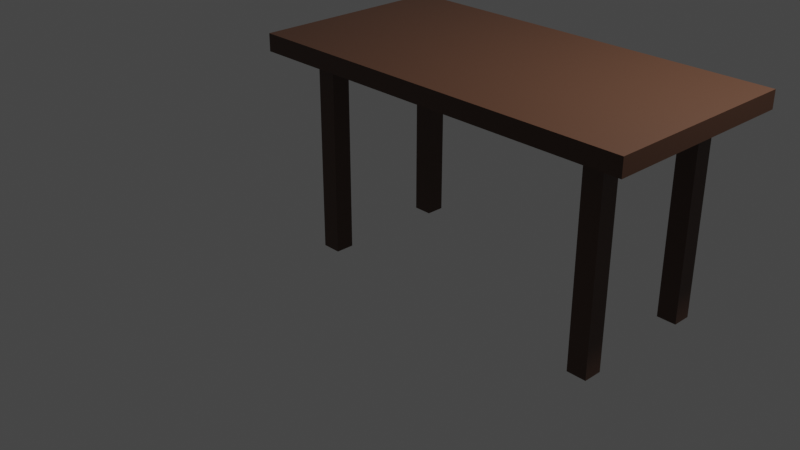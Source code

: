 # Source: table.blend  (saved by Blender 2.92.15; exported with 4.5.12 LTS)
import bpy
from mathutils import Matrix  # noqa: F401  (used for matrix-valued properties, if any)

bpy.ops.wm.read_factory_settings(use_empty=True)
scene = bpy.context.scene
scene.name = 'Scene'

# ---- collections
col_collection = bpy.data.collections.new('Collection'); scene.collection.children.link(col_collection)

# ---- materials (node trees are filled in below, after node groups)
mat_material = bpy.data.materials.new('Material')
mat_material.alpha_threshold = 0.0
mat_material.use_transparent_shadow = False
mat_material.line_color = (0.0, 0.0, 0.0, 1.0)

# ---- material node trees
mat_material.use_nodes = True; mat_material.node_tree.nodes.clear()
_N = mat_material.node_tree.nodes; _L = mat_material.node_tree.links
n0 = _N.new('ShaderNodeOutputMaterial'); n0.name = 'Material Output'; n0.location = (300, 300)
n1 = _N.new('ShaderNodeBsdfPrincipled'); n1.name = 'Principled BSDF'; n1.location = (10, 300)
n1.distribution = 'GGX'
n1.subsurface_method = 'BURLEY'
n1.inputs[0].default_value = (0.07857, 0.03475, 0.01913, 1.0)
n1.inputs[2].default_value = 0.4
n1.inputs[3].default_value = 1.45
n1.inputs[27].default_value = (0.0, 0.0, 0.0, 1.0)
n1.inputs[28].default_value = 1.0
_L.new(n1.outputs[0], n0.inputs[0])
n0.is_active_output = True

# ---- world
world_world = bpy.data.worlds.new('World'); scene.world = world_world
world_world.use_nodes = True; world_world.node_tree.nodes.clear()
_N = world_world.node_tree.nodes; _L = world_world.node_tree.links
n0 = _N.new('ShaderNodeOutputWorld'); n0.name = 'World Output'; n0.location = (300, 300)
n1 = _N.new('ShaderNodeBackground'); n1.name = 'Background'; n1.location = (10, 300)
n1.inputs[0].default_value = (0.05088, 0.05088, 0.05088, 1.0)
_L.new(n1.outputs[0], n0.inputs[0])
n0.is_active_output = True
world_world.color = (0.05088, 0.05088, 0.05088)
world_world.use_sun_shadow = False
world_world.sun_shadow_jitter_overblur = 0.0

# ---- cameras
cam_camera = bpy.data.cameras.new('Camera')
cam_camera.clip_end = 100.0
cam_camera.ortho_scale = 7.314

# ---- lights
light_light = bpy.data.lights.new('Light', 'POINT')
light_light.transmission_factor = 0.0
light_light.energy = 1000.0
light_light.shadow_soft_size = 0.1
light_light.shadow_maximum_resolution = 0.006
light_light.use_absolute_resolution = True

# ---- meshes
me_cube_001 = bpy.data.meshes.new('Cube.001')
me_cube_001.from_pydata([(1.441, 0.8126, -1.0), (1.441, 0.8126, 1.0), (1.441, 1.0, -1.0), (1.441, 1.0, 1.0), (1.635, 0.8126, -1.0), (1.635, 0.8126, 1.0), (1.635, 1.0, -1.0), (1.635, 1.0, 1.0), (1.991, 2.524, 1.159), (1.991, 2.524, 0.9868), (1.991, 0.5242, 1.159), (1.991, 0.5242, 0.9868), (0.0, 2.524, 0.9868), (0.0, 0.5242, 1.159), (0.0, 0.5242, 0.9868), (0.0, 2.524, 1.159), (1.441, 2.075, -1.0), (1.441, 2.075, 1.0), (1.441, 2.262, -1.0), (1.441, 2.262, 1.0), (1.635, 2.075, -1.0), (1.635, 2.075, 1.0), (1.635, 2.262, -1.0), (1.635, 2.262, 1.0)], [], [(0, 1, 3, 2), (2, 3, 7, 6), (6, 7, 5, 4), (4, 5, 1, 0), (2, 6, 4, 0), (7, 3, 1, 5), (12, 9, 11, 14), (9, 8, 10, 11), (12, 15, 8, 9), (11, 10, 13, 14), (8, 15, 13, 10), (16, 17, 19, 18), (18, 19, 23, 22), (22, 23, 21, 20), (20, 21, 17, 16), (18, 22, 20, 16), (23, 19, 17, 21)])
_uv = me_cube_001.uv_layers.new(name='UVMap')
_uv.uv.foreach_set('vector', [0.375, 0.0, 0.625, 0.0, 0.625, 0.25, 0.375, 0.25, 0.375, 0.25, 0.625, 0.25, 0.625, 0.5, 0.375, 0.5, 0.375, 0.5, 0.625, 0.5, 0.625, 0.75, 0.375, 0.75, 0.375, 0.75, 0.625, 0.75, 0.625, 1.0, 0.375, 1.0, 0.125, 0.5, 0.375, 0.5, 0.375, 0.75, 0.125, 0.75, 0.625, 0.5, 0.875, 0.5, 0.875, 0.75, 0.625, 0.75, 0.25, 0.5, 0.375, 0.5, 0.375, 0.75, 0.25, 0.75, 0.375, 0.5, 0.625, 0.5, 0.625, 0.75, 0.375, 0.75, 0.375, 0.375, 0.625, 0.375, 0.625, 0.5, 0.375, 0.5, 0.375, 0.75, 0.625, 0.75, 0.625, 0.875, 0.375, 0.875, 0.625, 0.5, 0.75, 0.5, 0.75, 0.75, 0.625, 0.75, 0.375, 0.0, 0.625, 0.0, 0.625, 0.25, 0.375, 0.25, 0.375, 0.25, 0.625, 0.25, 0.625, 0.5, 0.375, 0.5, 0.375, 0.5, 0.625, 0.5, 0.625, 0.75, 0.375, 0.75, 0.375, 0.75, 0.625, 0.75, 0.625, 1.0, 0.375, 1.0, 0.125, 0.5, 0.375, 0.5, 0.375, 0.75, 0.125, 0.75, 0.625, 0.5, 0.875, 0.5, 0.875, 0.75, 0.625, 0.75])
me_cube_001.materials.append(mat_material)
me_cube_001.use_remesh_fix_poles = True
me_cube_001.use_remesh_preserve_attributes = False
me_cube_001.use_mirror_vertex_groups = False
me_cube_001.update()

# ---- objects
ob_light = bpy.data.objects.new('Light', light_light)
ob_camera = bpy.data.objects.new('Camera', cam_camera)
ob_cube_001 = bpy.data.objects.new('Cube.001', me_cube_001)

# ---- transforms, parenting, visibility, modifiers, constraints
ob_light.location = (4.076, 1.005, 5.904)
ob_light.rotation_euler = (0.6503, 0.05522, 1.866)
ob_light.lock_rotations_4d = False
ob_light.empty_display_type = 'ARROWS'
ob_light.color = (0.0, 0.0, 0.0, 0.0)
ob_light.lineart.crease_threshold = 0.0
ob_camera.location = (7.359, -6.926, 4.958)
ob_camera.rotation_euler = (1.109, 0.0, 0.8149)
ob_camera.lock_rotations_4d = False
ob_camera.empty_display_type = 'ARROWS'
ob_camera.color = (0.0, 0.0, 0.0, 0.0)
ob_camera.display_type = 'WIRE'
ob_camera.lineart.crease_threshold = 0.0
ob_cube_001.location = (1.314, -1.524, 0.8319)
ob_cube_001.lineart.crease_threshold = 0.0
_m = ob_cube_001.modifiers.new('Mirror', 'MIRROR')
_m.use_clip = True

# ---- collection membership
col_collection.objects.link(ob_light)
col_collection.objects.link(ob_camera)
col_collection.objects.link(ob_cube_001)

# ---- scene / render settings (as saved in the file)
scene.camera = ob_camera
scene.frame_start = 1; scene.frame_end = 250; scene.frame_set(1)
scene.render.engine = 'BLENDER_EEVEE_NEXT'
scene.cycles.use_denoising = False
scene.cycles.samples = 128
scene.cycles.sampling_pattern = 'TABULATED_SOBOL'
scene.cycles.use_adaptive_sampling = False
scene.cycles.use_light_tree = False
scene.view_settings.view_transform = 'Filmic'
bpy.context.view_layer.update()
